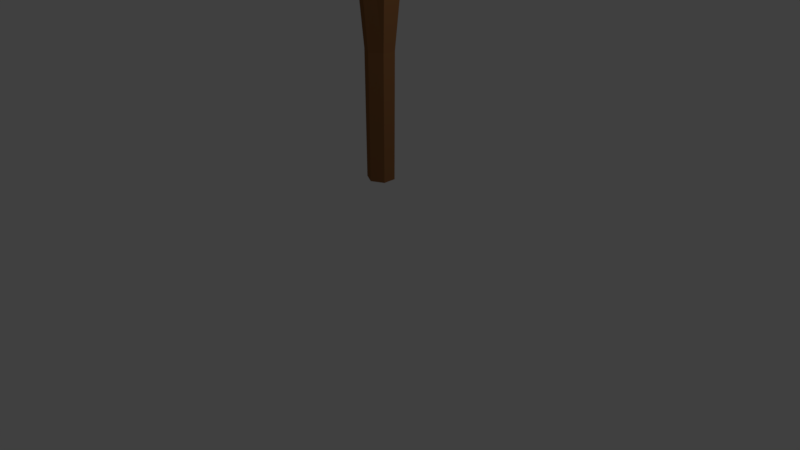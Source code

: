 # Source: mace.blend  (saved by Blender 2.79.0; exported with 4.5.12 LTS)
import bpy
from mathutils import Matrix  # noqa: F401  (used for matrix-valued properties, if any)

bpy.ops.wm.read_factory_settings(use_empty=True)
scene = bpy.context.scene
scene.name = 'Scene'

# ---- collections
col_collection_1 = bpy.data.collections.new('Collection 1'); scene.collection.children.link(col_collection_1)

# ---- materials (node trees are filled in below, after node groups)
mat_material_001 = bpy.data.materials.new('Material.001')
mat_material_001.alpha_threshold = 0.0
mat_material_001.roughness = 0.5
mat_material_002 = bpy.data.materials.new('Material.002')
mat_material_002.alpha_threshold = 0.0
mat_material_002.roughness = 0.5

# ---- material node trees
mat_material_001.use_nodes = True; mat_material_001.node_tree.nodes.clear()
_N = mat_material_001.node_tree.nodes; _L = mat_material_001.node_tree.links
n0 = _N.new('ShaderNodeOutputMaterial'); n0.name = 'Material Output'; n0.location = (300, 300)
n1 = _N.new('ShaderNodeBsdfDiffuse'); n1.name = 'Diffuse BSDF'; n1.location = (10, 300)
n1.inputs[0].default_value = (0.6383, 0.3729, 0.01899, 1.0)
_L.new(n1.outputs[0], n0.inputs[0])
n0.is_active_output = True
mat_material_002.use_nodes = True; mat_material_002.node_tree.nodes.clear()
_N = mat_material_002.node_tree.nodes; _L = mat_material_002.node_tree.links
n0 = _N.new('ShaderNodeOutputMaterial'); n0.name = 'Material Output'; n0.location = (300, 300)
n1 = _N.new('ShaderNodeBsdfDiffuse'); n1.name = 'Diffuse BSDF'; n1.location = (10, 300)
n1.inputs[0].default_value = (0.2668, 0.1168, 0.04322, 1.0)
_L.new(n1.outputs[0], n0.inputs[0])
n0.is_active_output = True

# ---- world
world_world = bpy.data.worlds.new('World'); scene.world = world_world
world_world.color = (0.05088, 0.05088, 0.05088)
world_world.use_sun_shadow = False
world_world.sun_shadow_jitter_overblur = 0.0
world_world.cycles.sampling_method = 'MANUAL'

# ---- cameras
cam_camera = bpy.data.cameras.new('Camera')
cam_camera.clip_end = 100.0
cam_camera.lens = 35.0
cam_camera.sensor_width = 32.0
cam_camera.sensor_height = 18.0
cam_camera.ortho_scale = 7.314
cam_camera.dof.focus_distance = 0.0

# ---- lights
light_lamp = bpy.data.lights.new('Lamp', 'POINT')
light_lamp.transmission_factor = 0.0
light_lamp.cutoff_distance = 30.0
light_lamp.energy = 100.0
light_lamp.shadow_buffer_clip_start = 1.001
light_lamp.shadow_soft_size = 0.1
light_lamp.shadow_maximum_resolution = 0.006
light_lamp.use_absolute_resolution = True

# ---- meshes
me_cylinder = bpy.data.meshes.new('Cylinder')
me_cylinder.from_pydata([(-1.422e-08, 0.3867, 1.004), (0.02533, 0.7986, 6.965), (0.1591, 0.3014, 1.004), (0.5472, 0.4834, 6.87), (0.1591, 0.1309, 1.004), (0.5218, -0.09902, 6.874), (-3.028e-08, 0.0457, 1.004), (-0.02533, -0.3662, 6.974), (-0.1591, 0.1309, 1.004), (-0.5472, -0.05102, 7.07), (-0.1591, 0.3014, 1.004), (-0.5218, 0.5314, 7.066), (-9.52e-09, 0.3955, 2.626), (0.1673, 0.3058, 2.626), (0.1673, 0.1265, 2.626), (-2.641e-08, 0.03689, 2.626), (-0.1673, 0.1265, 2.626), (-0.1673, 0.3058, 2.626)], [], [(12, 1, 3, 13), (13, 3, 5, 14), (14, 5, 7, 15), (15, 7, 9, 16), (3, 1, 11, 9, 7, 5), (16, 9, 11, 17), (17, 11, 1, 12), (0, 2, 4, 6, 8, 10), (10, 17, 12, 0), (8, 16, 17, 10), (6, 15, 16, 8), (4, 14, 15, 6), (2, 13, 14, 4), (0, 12, 13, 2)])
me_cylinder.polygons.foreach_set('material_index', [1, 1, 1, 1, 0, 1, 1, 0, 1, 1, 1, 1, 1, 1])
me_cylinder.materials.append(mat_material_001)
me_cylinder.materials.append(mat_material_002)
me_cylinder.use_remesh_preserve_volume = False
me_cylinder.use_remesh_preserve_attributes = False
me_cylinder.use_mirror_vertex_groups = False
me_cylinder.update()

# ---- objects
ob_cylinder = bpy.data.objects.new('Cylinder', me_cylinder)
ob_lamp = bpy.data.objects.new('Lamp', light_lamp)
ob_camera = bpy.data.objects.new('Camera', cam_camera)

# ---- transforms, parenting, visibility, modifiers, constraints
ob_cylinder.location = (0.0, 0.0, 0.0)
ob_cylinder.lineart.crease_threshold = 0.0
ob_lamp.location = (4.076, 1.005, 5.904)
ob_lamp.rotation_euler = (0.6503, 0.05522, 1.866)
ob_lamp.lock_rotations_4d = False
ob_lamp.empty_display_type = 'ARROWS'
ob_lamp.color = (0.0, 0.0, 0.0, 0.0)
ob_lamp.lineart.crease_threshold = 0.0
ob_camera.location = (7.481, -6.508, 5.344)
ob_camera.rotation_euler = (1.109, 0.0, 0.8149)
ob_camera.lock_rotations_4d = False
ob_camera.empty_display_type = 'ARROWS'
ob_camera.color = (0.0, 0.0, 0.0, 0.0)
ob_camera.display_type = 'WIRE'
ob_camera.lineart.crease_threshold = 0.0

# ---- collection membership
col_collection_1.objects.link(ob_cylinder)
col_collection_1.objects.link(ob_lamp)
col_collection_1.objects.link(ob_camera)

# ---- scene / render settings (as saved in the file)
scene.camera = ob_camera
scene.frame_start = 1; scene.frame_end = 250; scene.frame_set(1)
scene.render.engine = 'CYCLES'
scene.render.resolution_percentage = 50
scene.render.dither_intensity = 0.0
scene.cycles.use_denoising = False
scene.cycles.samples = 128
scene.cycles.sampling_pattern = 'TABULATED_SOBOL'
scene.cycles.use_adaptive_sampling = False
scene.cycles.use_light_tree = False
scene.cycles.blur_glossy = 0.0
scene.cycles.sample_clamp_indirect = 0.0
scene.view_settings.view_transform = 'Standard'
bpy.context.view_layer.update()
